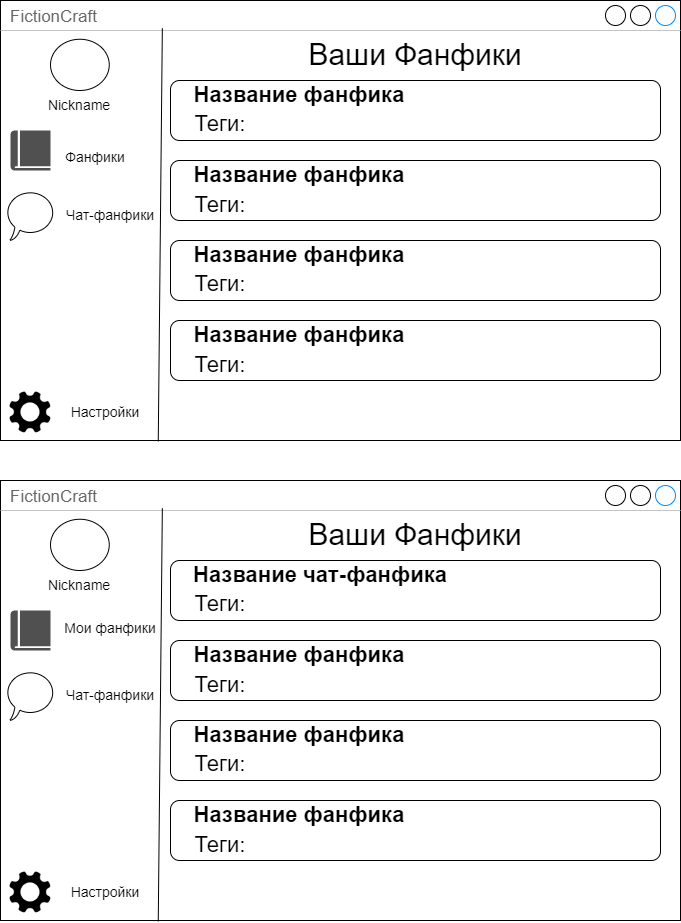

The diagram above was exported from draw.io. Its source (the exported page's mxGraphModel, read from the mxfile embedded in the PNG):
<mxGraphModel dx="1423" dy="747" grid="1" gridSize="10" guides="1" tooltips="1" connect="1" arrows="1" fold="1" page="1" pageScale="1" pageWidth="827" pageHeight="1169" math="0" shadow="0">
  <root>
    <mxCell id="0" />
    <mxCell id="1" parent="0" />
    <mxCell id="rPtxfG9rrcqP0u_eQpv5-1" value="FictionCraft" style="strokeWidth=1;shadow=0;dashed=0;align=center;html=1;shape=mxgraph.mockup.containers.window;align=left;verticalAlign=top;spacingLeft=8;strokeColor2=#008cff;strokeColor3=#c4c4c4;fontColor=#666666;mainText=;fontSize=17;labelBackgroundColor=none;whiteSpace=wrap;" vertex="1" parent="1">
      <mxGeometry x="80" y="120" width="680" height="440" as="geometry" />
    </mxCell>
    <mxCell id="rPtxfG9rrcqP0u_eQpv5-2" value="" style="ellipse;whiteSpace=wrap;html=1;" vertex="1" parent="1">
      <mxGeometry x="130" y="158.75" width="58.75" height="51.25" as="geometry" />
    </mxCell>
    <mxCell id="rPtxfG9rrcqP0u_eQpv5-3" value="&lt;font style=&quot;font-size: 14px;&quot;&gt;Nickname&lt;/font&gt;" style="text;html=1;align=center;verticalAlign=middle;whiteSpace=wrap;rounded=0;fontSize=13;" vertex="1" parent="1">
      <mxGeometry x="128.75" y="210" width="60" height="30" as="geometry" />
    </mxCell>
    <mxCell id="rPtxfG9rrcqP0u_eQpv5-4" value="" style="endArrow=none;html=1;rounded=0;entryX=0.238;entryY=0.063;entryDx=0;entryDy=0;entryPerimeter=0;exitX=0.232;exitY=1.002;exitDx=0;exitDy=0;exitPerimeter=0;" edge="1" parent="1" source="rPtxfG9rrcqP0u_eQpv5-1" target="rPtxfG9rrcqP0u_eQpv5-1">
      <mxGeometry width="50" height="50" relative="1" as="geometry">
        <mxPoint x="224.36000000000007" y="547.44" as="sourcePoint" />
        <mxPoint x="239.99999999999994" y="139.99999999999994" as="targetPoint" />
      </mxGeometry>
    </mxCell>
    <mxCell id="rPtxfG9rrcqP0u_eQpv5-5" value="" style="sketch=0;pointerEvents=1;shadow=0;dashed=0;html=1;strokeColor=none;fillColor=#505050;labelPosition=center;verticalLabelPosition=bottom;verticalAlign=top;outlineConnect=0;align=center;shape=mxgraph.office.concepts.book_journal;" vertex="1" parent="1">
      <mxGeometry x="90" y="250" width="40" height="40" as="geometry" />
    </mxCell>
    <mxCell id="rPtxfG9rrcqP0u_eQpv5-6" value="" style="whiteSpace=wrap;html=1;shape=mxgraph.basic.oval_callout" vertex="1" parent="1">
      <mxGeometry x="85" y="310" width="50" height="50" as="geometry" />
    </mxCell>
    <mxCell id="rPtxfG9rrcqP0u_eQpv5-7" value="&lt;font style=&quot;font-size: 14px;&quot;&gt;Фанфики&lt;/font&gt;" style="text;html=1;align=center;verticalAlign=middle;whiteSpace=wrap;rounded=0;" vertex="1" parent="1">
      <mxGeometry x="124.75" y="259" width="100" height="35" as="geometry" />
    </mxCell>
    <mxCell id="rPtxfG9rrcqP0u_eQpv5-8" value="&lt;font style=&quot;font-size: 14px;&quot;&gt;Чат-фанфики&lt;/font&gt;" style="text;html=1;align=center;verticalAlign=middle;whiteSpace=wrap;rounded=0;" vertex="1" parent="1">
      <mxGeometry x="140" y="320" width="100" height="30" as="geometry" />
    </mxCell>
    <mxCell id="eiuW-Iz4vU9buITXUwj8-1" value="" style="shape=image;verticalLabelPosition=bottom;labelBackgroundColor=default;verticalAlign=top;aspect=fixed;imageAspect=0;image=https://cdn.onlinewebfonts.com/svg/img_120429.png;" vertex="1" parent="1">
      <mxGeometry x="88" y="510" width="44" height="44" as="geometry" />
    </mxCell>
    <mxCell id="eiuW-Iz4vU9buITXUwj8-3" value="&lt;font style=&quot;font-size: 14px;&quot;&gt;Настройки&lt;/font&gt;" style="text;html=1;align=center;verticalAlign=middle;whiteSpace=wrap;rounded=0;" vertex="1" parent="1">
      <mxGeometry x="135" y="517" width="100" height="30" as="geometry" />
    </mxCell>
    <mxCell id="eiuW-Iz4vU9buITXUwj8-4" value="&lt;font style=&quot;font-size: 30px;&quot;&gt;Ваши Фанфики&lt;/font&gt;" style="text;html=1;align=center;verticalAlign=middle;whiteSpace=wrap;rounded=0;" vertex="1" parent="1">
      <mxGeometry x="360" y="158.75" width="270" height="30" as="geometry" />
    </mxCell>
    <mxCell id="eiuW-Iz4vU9buITXUwj8-8" value="" style="rounded=1;whiteSpace=wrap;html=1;" vertex="1" parent="1">
      <mxGeometry x="250" y="200" width="490" height="60" as="geometry" />
    </mxCell>
    <mxCell id="eiuW-Iz4vU9buITXUwj8-9" value="" style="rounded=1;whiteSpace=wrap;html=1;" vertex="1" parent="1">
      <mxGeometry x="250" y="280" width="490" height="60" as="geometry" />
    </mxCell>
    <mxCell id="eiuW-Iz4vU9buITXUwj8-10" value="" style="rounded=1;whiteSpace=wrap;html=1;" vertex="1" parent="1">
      <mxGeometry x="250" y="360" width="490" height="60" as="geometry" />
    </mxCell>
    <mxCell id="eiuW-Iz4vU9buITXUwj8-11" value="" style="rounded=1;whiteSpace=wrap;html=1;" vertex="1" parent="1">
      <mxGeometry x="250" y="440" width="490" height="60" as="geometry" />
    </mxCell>
    <mxCell id="eiuW-Iz4vU9buITXUwj8-12" value="&lt;font style=&quot;font-size: 22px;&quot;&gt;&lt;b style=&quot;&quot;&gt;Название фанфика&lt;/b&gt;&lt;/font&gt;" style="text;html=1;align=center;verticalAlign=middle;whiteSpace=wrap;rounded=0;" vertex="1" parent="1">
      <mxGeometry x="188.75" y="200" width="380" height="30" as="geometry" />
    </mxCell>
    <mxCell id="eiuW-Iz4vU9buITXUwj8-13" value="&lt;font style=&quot;font-size: 22px;&quot;&gt;&lt;b style=&quot;&quot;&gt;Название фанфика&lt;/b&gt;&lt;/font&gt;" style="text;html=1;align=center;verticalAlign=middle;whiteSpace=wrap;rounded=0;" vertex="1" parent="1">
      <mxGeometry x="188.75" y="280" width="380" height="30" as="geometry" />
    </mxCell>
    <mxCell id="eiuW-Iz4vU9buITXUwj8-14" value="&lt;font style=&quot;font-size: 22px;&quot;&gt;&lt;b style=&quot;&quot;&gt;Название фанфика&lt;/b&gt;&lt;/font&gt;" style="text;html=1;align=center;verticalAlign=middle;whiteSpace=wrap;rounded=0;" vertex="1" parent="1">
      <mxGeometry x="188.75" y="360" width="380" height="30" as="geometry" />
    </mxCell>
    <mxCell id="eiuW-Iz4vU9buITXUwj8-15" value="&lt;font style=&quot;font-size: 22px;&quot;&gt;&lt;b style=&quot;&quot;&gt;Название фанфика&lt;/b&gt;&lt;/font&gt;" style="text;html=1;align=center;verticalAlign=middle;whiteSpace=wrap;rounded=0;" vertex="1" parent="1">
      <mxGeometry x="188.75" y="440" width="380" height="30" as="geometry" />
    </mxCell>
    <mxCell id="eiuW-Iz4vU9buITXUwj8-16" value="&lt;font style=&quot;font-size: 22px;&quot;&gt;Теги:&lt;/font&gt;" style="text;html=1;align=center;verticalAlign=middle;whiteSpace=wrap;rounded=0;" vertex="1" parent="1">
      <mxGeometry x="110" y="229" width="380" height="30" as="geometry" />
    </mxCell>
    <mxCell id="eiuW-Iz4vU9buITXUwj8-17" value="&lt;font style=&quot;font-size: 22px;&quot;&gt;Теги:&lt;/font&gt;" style="text;html=1;align=center;verticalAlign=middle;whiteSpace=wrap;rounded=0;" vertex="1" parent="1">
      <mxGeometry x="110" y="310" width="380" height="30" as="geometry" />
    </mxCell>
    <mxCell id="eiuW-Iz4vU9buITXUwj8-18" value="&lt;font style=&quot;font-size: 22px;&quot;&gt;Теги:&lt;/font&gt;" style="text;html=1;align=center;verticalAlign=middle;whiteSpace=wrap;rounded=0;" vertex="1" parent="1">
      <mxGeometry x="110" y="389" width="380" height="30" as="geometry" />
    </mxCell>
    <mxCell id="eiuW-Iz4vU9buITXUwj8-19" value="&lt;font style=&quot;font-size: 22px;&quot;&gt;Теги:&lt;/font&gt;" style="text;html=1;align=center;verticalAlign=middle;whiteSpace=wrap;rounded=0;" vertex="1" parent="1">
      <mxGeometry x="110" y="470" width="380" height="30" as="geometry" />
    </mxCell>
    <mxCell id="eiuW-Iz4vU9buITXUwj8-20" value="FictionCraft" style="strokeWidth=1;shadow=0;dashed=0;align=center;html=1;shape=mxgraph.mockup.containers.window;align=left;verticalAlign=top;spacingLeft=8;strokeColor2=#008cff;strokeColor3=#c4c4c4;fontColor=#666666;mainText=;fontSize=17;labelBackgroundColor=none;whiteSpace=wrap;" vertex="1" parent="1">
      <mxGeometry x="80" y="600" width="680" height="440" as="geometry" />
    </mxCell>
    <mxCell id="eiuW-Iz4vU9buITXUwj8-21" value="" style="ellipse;whiteSpace=wrap;html=1;" vertex="1" parent="1">
      <mxGeometry x="130" y="638.75" width="58.75" height="51.25" as="geometry" />
    </mxCell>
    <mxCell id="eiuW-Iz4vU9buITXUwj8-22" value="&lt;font style=&quot;font-size: 14px;&quot;&gt;Nickname&lt;/font&gt;" style="text;html=1;align=center;verticalAlign=middle;whiteSpace=wrap;rounded=0;fontSize=13;" vertex="1" parent="1">
      <mxGeometry x="128.75" y="690" width="60" height="30" as="geometry" />
    </mxCell>
    <mxCell id="eiuW-Iz4vU9buITXUwj8-23" value="" style="endArrow=none;html=1;rounded=0;entryX=0.238;entryY=0.063;entryDx=0;entryDy=0;entryPerimeter=0;exitX=0.232;exitY=1.002;exitDx=0;exitDy=0;exitPerimeter=0;" edge="1" parent="1" source="eiuW-Iz4vU9buITXUwj8-20" target="eiuW-Iz4vU9buITXUwj8-20">
      <mxGeometry width="50" height="50" relative="1" as="geometry">
        <mxPoint x="224.36000000000007" y="1027.44" as="sourcePoint" />
        <mxPoint x="239.99999999999994" y="620" as="targetPoint" />
      </mxGeometry>
    </mxCell>
    <mxCell id="eiuW-Iz4vU9buITXUwj8-24" value="" style="sketch=0;pointerEvents=1;shadow=0;dashed=0;html=1;strokeColor=none;fillColor=#505050;labelPosition=center;verticalLabelPosition=bottom;verticalAlign=top;outlineConnect=0;align=center;shape=mxgraph.office.concepts.book_journal;" vertex="1" parent="1">
      <mxGeometry x="90" y="730" width="40" height="40" as="geometry" />
    </mxCell>
    <mxCell id="eiuW-Iz4vU9buITXUwj8-25" value="" style="whiteSpace=wrap;html=1;shape=mxgraph.basic.oval_callout" vertex="1" parent="1">
      <mxGeometry x="85" y="790" width="50" height="50" as="geometry" />
    </mxCell>
    <mxCell id="eiuW-Iz4vU9buITXUwj8-26" value="&lt;font style=&quot;font-size: 14px;&quot;&gt;Мои фанфики&lt;/font&gt;" style="text;html=1;align=center;verticalAlign=middle;whiteSpace=wrap;rounded=0;" vertex="1" parent="1">
      <mxGeometry x="140" y="730" width="100" height="35" as="geometry" />
    </mxCell>
    <mxCell id="eiuW-Iz4vU9buITXUwj8-27" value="&lt;font style=&quot;font-size: 14px;&quot;&gt;Чат-фанфики&lt;/font&gt;" style="text;html=1;align=center;verticalAlign=middle;whiteSpace=wrap;rounded=0;" vertex="1" parent="1">
      <mxGeometry x="140" y="800" width="100" height="30" as="geometry" />
    </mxCell>
    <mxCell id="eiuW-Iz4vU9buITXUwj8-28" value="" style="shape=image;verticalLabelPosition=bottom;labelBackgroundColor=default;verticalAlign=top;aspect=fixed;imageAspect=0;image=https://cdn.onlinewebfonts.com/svg/img_120429.png;" vertex="1" parent="1">
      <mxGeometry x="88" y="990" width="44" height="44" as="geometry" />
    </mxCell>
    <mxCell id="eiuW-Iz4vU9buITXUwj8-29" value="&lt;font style=&quot;font-size: 14px;&quot;&gt;Настройки&lt;/font&gt;" style="text;html=1;align=center;verticalAlign=middle;whiteSpace=wrap;rounded=0;" vertex="1" parent="1">
      <mxGeometry x="135" y="997" width="100" height="30" as="geometry" />
    </mxCell>
    <mxCell id="eiuW-Iz4vU9buITXUwj8-30" value="&lt;font style=&quot;font-size: 30px;&quot;&gt;Ваши Фанфики&lt;/font&gt;" style="text;html=1;align=center;verticalAlign=middle;whiteSpace=wrap;rounded=0;" vertex="1" parent="1">
      <mxGeometry x="360" y="638.75" width="270" height="30" as="geometry" />
    </mxCell>
    <mxCell id="eiuW-Iz4vU9buITXUwj8-31" value="" style="rounded=1;whiteSpace=wrap;html=1;" vertex="1" parent="1">
      <mxGeometry x="250" y="680" width="490" height="60" as="geometry" />
    </mxCell>
    <mxCell id="eiuW-Iz4vU9buITXUwj8-32" value="" style="rounded=1;whiteSpace=wrap;html=1;" vertex="1" parent="1">
      <mxGeometry x="250" y="760" width="490" height="60" as="geometry" />
    </mxCell>
    <mxCell id="eiuW-Iz4vU9buITXUwj8-33" value="" style="rounded=1;whiteSpace=wrap;html=1;" vertex="1" parent="1">
      <mxGeometry x="250" y="840" width="490" height="60" as="geometry" />
    </mxCell>
    <mxCell id="eiuW-Iz4vU9buITXUwj8-34" value="" style="rounded=1;whiteSpace=wrap;html=1;" vertex="1" parent="1">
      <mxGeometry x="250" y="920" width="490" height="60" as="geometry" />
    </mxCell>
    <mxCell id="eiuW-Iz4vU9buITXUwj8-35" value="&lt;font style=&quot;font-size: 22px;&quot;&gt;&lt;b style=&quot;&quot;&gt;Название чат-фанфика&lt;/b&gt;&lt;/font&gt;" style="text;html=1;align=center;verticalAlign=middle;whiteSpace=wrap;rounded=0;" vertex="1" parent="1">
      <mxGeometry x="210" y="680" width="380" height="30" as="geometry" />
    </mxCell>
    <mxCell id="eiuW-Iz4vU9buITXUwj8-36" value="&lt;font style=&quot;font-size: 22px;&quot;&gt;&lt;b style=&quot;&quot;&gt;Название фанфика&lt;/b&gt;&lt;/font&gt;" style="text;html=1;align=center;verticalAlign=middle;whiteSpace=wrap;rounded=0;" vertex="1" parent="1">
      <mxGeometry x="188.75" y="760" width="380" height="30" as="geometry" />
    </mxCell>
    <mxCell id="eiuW-Iz4vU9buITXUwj8-37" value="&lt;font style=&quot;font-size: 22px;&quot;&gt;&lt;b style=&quot;&quot;&gt;Название фанфика&lt;/b&gt;&lt;/font&gt;" style="text;html=1;align=center;verticalAlign=middle;whiteSpace=wrap;rounded=0;" vertex="1" parent="1">
      <mxGeometry x="188.75" y="840" width="380" height="30" as="geometry" />
    </mxCell>
    <mxCell id="eiuW-Iz4vU9buITXUwj8-38" value="&lt;font style=&quot;font-size: 22px;&quot;&gt;&lt;b style=&quot;&quot;&gt;Название фанфика&lt;/b&gt;&lt;/font&gt;" style="text;html=1;align=center;verticalAlign=middle;whiteSpace=wrap;rounded=0;" vertex="1" parent="1">
      <mxGeometry x="188.75" y="920" width="380" height="30" as="geometry" />
    </mxCell>
    <mxCell id="eiuW-Iz4vU9buITXUwj8-39" value="&lt;font style=&quot;font-size: 22px;&quot;&gt;Теги:&lt;/font&gt;" style="text;html=1;align=center;verticalAlign=middle;whiteSpace=wrap;rounded=0;" vertex="1" parent="1">
      <mxGeometry x="110" y="709" width="380" height="30" as="geometry" />
    </mxCell>
    <mxCell id="eiuW-Iz4vU9buITXUwj8-40" value="&lt;font style=&quot;font-size: 22px;&quot;&gt;Теги:&lt;/font&gt;" style="text;html=1;align=center;verticalAlign=middle;whiteSpace=wrap;rounded=0;" vertex="1" parent="1">
      <mxGeometry x="110" y="790" width="380" height="30" as="geometry" />
    </mxCell>
    <mxCell id="eiuW-Iz4vU9buITXUwj8-41" value="&lt;font style=&quot;font-size: 22px;&quot;&gt;Теги:&lt;/font&gt;" style="text;html=1;align=center;verticalAlign=middle;whiteSpace=wrap;rounded=0;" vertex="1" parent="1">
      <mxGeometry x="110" y="869" width="380" height="30" as="geometry" />
    </mxCell>
    <mxCell id="eiuW-Iz4vU9buITXUwj8-42" value="&lt;font style=&quot;font-size: 22px;&quot;&gt;Теги:&lt;/font&gt;" style="text;html=1;align=center;verticalAlign=middle;whiteSpace=wrap;rounded=0;" vertex="1" parent="1">
      <mxGeometry x="110" y="950" width="380" height="30" as="geometry" />
    </mxCell>
  </root>
</mxGraphModel>